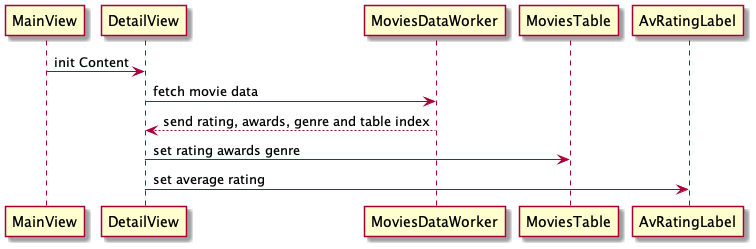

The diagram above was rendered by PlantUML. Its source (embedded in the PNG):
@startuml movies-data-worker-sequence 

MainView -> DetailView: init Content
DetailView -> MoviesDataWorker: fetch movie data
MoviesDataWorker --> DetailView: send rating, awards, genre and table index
DetailView -> MoviesTable: set rating awards genre
DetailView -> AvRatingLabel: set average rating

@enduml